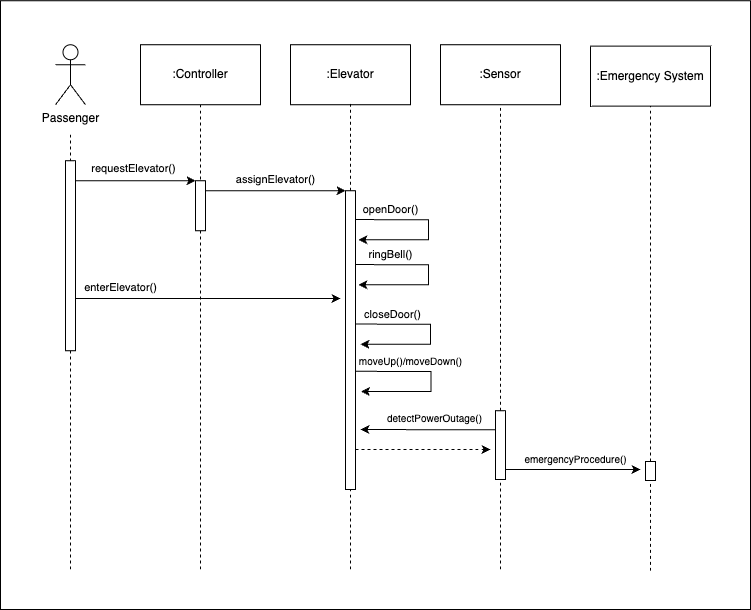

The diagram above was exported from draw.io. Its source (the exported page's mxGraphModel, read from the mxfile embedded in the PNG):
<mxGraphModel dx="1481" dy="845" grid="1" gridSize="10" guides="1" tooltips="1" connect="1" arrows="1" fold="1" page="1" pageScale="1" pageWidth="850" pageHeight="1100" math="0" shadow="0">
  <root>
    <mxCell id="0" />
    <mxCell id="1" parent="0" />
    <mxCell id="2" value="" style="rounded=0;whiteSpace=wrap;html=1;" vertex="1" parent="1">
      <mxGeometry x="3250" y="31.25" width="750" height="608.75" as="geometry" />
    </mxCell>
    <mxCell id="3" value=":Controller" style="rounded=0;whiteSpace=wrap;html=1;" vertex="1" parent="1">
      <mxGeometry x="3390" y="75.25" width="120" height="60" as="geometry" />
    </mxCell>
    <mxCell id="4" value=":Elevator" style="rounded=0;whiteSpace=wrap;html=1;" vertex="1" parent="1">
      <mxGeometry x="3540" y="75.25" width="120" height="60" as="geometry" />
    </mxCell>
    <mxCell id="5" value="" style="endArrow=none;dashed=1;html=1;rounded=0;" edge="1" parent="1">
      <mxGeometry width="50" height="50" relative="1" as="geometry">
        <mxPoint x="3320" y="600" as="sourcePoint" />
        <mxPoint x="3320" y="164.25" as="targetPoint" />
      </mxGeometry>
    </mxCell>
    <mxCell id="6" value="" style="endArrow=none;dashed=1;html=1;rounded=0;entryX=0.5;entryY=1;entryDx=0;entryDy=0;" edge="1" target="3" parent="1">
      <mxGeometry width="50" height="50" relative="1" as="geometry">
        <mxPoint x="3450" y="600" as="sourcePoint" />
        <mxPoint x="3449.41" y="164.25" as="targetPoint" />
      </mxGeometry>
    </mxCell>
    <mxCell id="7" value="" style="endArrow=none;dashed=1;html=1;rounded=0;entryX=0.5;entryY=1;entryDx=0;entryDy=0;" edge="1" source="19" parent="1">
      <mxGeometry width="50" height="50" relative="1" as="geometry">
        <mxPoint x="3599.41" y="1040.25" as="sourcePoint" />
        <mxPoint x="3600" y="134.25" as="targetPoint" />
      </mxGeometry>
    </mxCell>
    <mxCell id="8" value="" style="rounded=0;whiteSpace=wrap;html=1;" vertex="1" parent="1">
      <mxGeometry x="3315" y="191.25" width="10" height="190" as="geometry" />
    </mxCell>
    <mxCell id="9" value="" style="edgeStyle=none;orthogonalLoop=1;jettySize=auto;html=1;rounded=0;entryX=0;entryY=0;entryDx=0;entryDy=0;" edge="1" target="10" parent="1">
      <mxGeometry width="80" relative="1" as="geometry">
        <mxPoint x="3325" y="211.25" as="sourcePoint" />
        <mxPoint x="3405" y="211.25" as="targetPoint" />
        <Array as="points" />
      </mxGeometry>
    </mxCell>
    <mxCell id="10" value="" style="rounded=0;whiteSpace=wrap;html=1;" vertex="1" parent="1">
      <mxGeometry x="3445" y="211.25" width="10" height="50" as="geometry" />
    </mxCell>
    <mxCell id="11" value="&lt;font style=&quot;font-size: 11px;&quot;&gt;requestElevator()&lt;/font&gt;" style="text;html=1;align=center;verticalAlign=middle;resizable=0;points=[];autosize=1;strokeColor=none;fillColor=none;" vertex="1" parent="1">
      <mxGeometry x="3328" y="184.25" width="110" height="30" as="geometry" />
    </mxCell>
    <mxCell id="12" value="" style="edgeStyle=none;orthogonalLoop=1;jettySize=auto;html=1;rounded=0;entryX=0;entryY=0;entryDx=0;entryDy=0;" edge="1" parent="1">
      <mxGeometry width="80" relative="1" as="geometry">
        <mxPoint x="3455" y="221.25" as="sourcePoint" />
        <mxPoint x="3595" y="221.25" as="targetPoint" />
        <Array as="points" />
      </mxGeometry>
    </mxCell>
    <mxCell id="13" value="&lt;font style=&quot;font-size: 11px;&quot;&gt;assignElevator()&lt;/font&gt;" style="text;html=1;align=center;verticalAlign=middle;resizable=0;points=[];autosize=1;strokeColor=none;fillColor=none;" vertex="1" parent="1">
      <mxGeometry x="3475" y="195.25" width="100" height="30" as="geometry" />
    </mxCell>
    <mxCell id="14" value="" style="edgeStyle=none;orthogonalLoop=1;jettySize=auto;html=1;rounded=0;" edge="1" parent="1">
      <mxGeometry width="80" relative="1" as="geometry">
        <mxPoint x="3603" y="249.94" as="sourcePoint" />
        <mxPoint x="3608" y="270.25" as="targetPoint" />
        <Array as="points">
          <mxPoint x="3638" y="250.25" />
          <mxPoint x="3678" y="250.25" />
          <mxPoint x="3678" y="270.25" />
        </Array>
      </mxGeometry>
    </mxCell>
    <mxCell id="15" value="&lt;font style=&quot;font-size: 11px;&quot;&gt;openDoor()&lt;/font&gt;" style="text;html=1;align=center;verticalAlign=middle;resizable=0;points=[];autosize=1;strokeColor=none;fillColor=none;" vertex="1" parent="1">
      <mxGeometry x="3600" y="225.25" width="80" height="30" as="geometry" />
    </mxCell>
    <mxCell id="16" value="" style="edgeStyle=none;orthogonalLoop=1;jettySize=auto;html=1;rounded=0;" edge="1" parent="1">
      <mxGeometry width="80" relative="1" as="geometry">
        <mxPoint x="3603" y="294.94" as="sourcePoint" />
        <mxPoint x="3608" y="315.25" as="targetPoint" />
        <Array as="points">
          <mxPoint x="3638" y="295.25" />
          <mxPoint x="3678" y="295.25" />
          <mxPoint x="3678" y="315.25" />
        </Array>
      </mxGeometry>
    </mxCell>
    <mxCell id="17" value="&lt;font style=&quot;font-size: 11px;&quot;&gt;ringBell()&lt;/font&gt;" style="text;html=1;align=center;verticalAlign=middle;resizable=0;points=[];autosize=1;strokeColor=none;fillColor=none;" vertex="1" parent="1">
      <mxGeometry x="3605" y="270.25" width="70" height="30" as="geometry" />
    </mxCell>
    <mxCell id="18" value="" style="endArrow=none;dashed=1;html=1;rounded=0;entryX=0.5;entryY=1;entryDx=0;entryDy=0;" edge="1" target="19" parent="1">
      <mxGeometry width="50" height="50" relative="1" as="geometry">
        <mxPoint x="3600" y="600" as="sourcePoint" />
        <mxPoint x="3600" y="134.25" as="targetPoint" />
      </mxGeometry>
    </mxCell>
    <mxCell id="19" value="" style="rounded=0;whiteSpace=wrap;html=1;" vertex="1" parent="1">
      <mxGeometry x="3595" y="221.25" width="10" height="298.75" as="geometry" />
    </mxCell>
    <mxCell id="20" value=":Sensor" style="rounded=0;whiteSpace=wrap;html=1;" vertex="1" parent="1">
      <mxGeometry x="3690" y="75.25" width="120" height="60" as="geometry" />
    </mxCell>
    <mxCell id="21" value="" style="endArrow=none;dashed=1;html=1;rounded=0;entryX=0.5;entryY=1;entryDx=0;entryDy=0;" edge="1" source="30" parent="1">
      <mxGeometry width="50" height="50" relative="1" as="geometry">
        <mxPoint x="3750" y="600" as="sourcePoint" />
        <mxPoint x="3750" y="135" as="targetPoint" />
      </mxGeometry>
    </mxCell>
    <mxCell id="22" value="Passenger" style="shape=umlActor;verticalLabelPosition=bottom;verticalAlign=top;html=1;outlineConnect=0;" vertex="1" parent="1">
      <mxGeometry x="3305" y="75.25" width="30" height="60" as="geometry" />
    </mxCell>
    <mxCell id="23" value="" style="edgeStyle=none;orthogonalLoop=1;jettySize=auto;html=1;rounded=0;" edge="1" parent="1">
      <mxGeometry width="80" relative="1" as="geometry">
        <mxPoint x="3605" y="354.44" as="sourcePoint" />
        <mxPoint x="3610" y="374.75" as="targetPoint" />
        <Array as="points">
          <mxPoint x="3640" y="354.75" />
          <mxPoint x="3680" y="354.75" />
          <mxPoint x="3680" y="374.75" />
        </Array>
      </mxGeometry>
    </mxCell>
    <mxCell id="24" value="&lt;font style=&quot;font-size: 11px;&quot;&gt;closeDoor()&lt;/font&gt;" style="text;html=1;align=center;verticalAlign=middle;resizable=0;points=[];autosize=1;strokeColor=none;fillColor=none;" vertex="1" parent="1">
      <mxGeometry x="3602" y="329.75" width="80" height="30" as="geometry" />
    </mxCell>
    <mxCell id="25" value="" style="edgeStyle=none;orthogonalLoop=1;jettySize=auto;html=1;rounded=0;" edge="1" parent="1">
      <mxGeometry width="80" relative="1" as="geometry">
        <mxPoint x="3605.5" y="401.69" as="sourcePoint" />
        <mxPoint x="3610.5" y="422" as="targetPoint" />
        <Array as="points">
          <mxPoint x="3640.5" y="402" />
          <mxPoint x="3680.5" y="402" />
          <mxPoint x="3680.5" y="422" />
        </Array>
      </mxGeometry>
    </mxCell>
    <mxCell id="26" value="&lt;font style=&quot;font-size: 10px;&quot;&gt;moveUp()/moveDown()&lt;/font&gt;" style="text;html=1;align=center;verticalAlign=middle;resizable=0;points=[];autosize=1;strokeColor=none;fillColor=none;" vertex="1" parent="1">
      <mxGeometry x="3595" y="377" width="130" height="30" as="geometry" />
    </mxCell>
    <mxCell id="27" value="" style="edgeStyle=none;orthogonalLoop=1;jettySize=auto;html=1;rounded=0;" edge="1" parent="1">
      <mxGeometry width="80" relative="1" as="geometry">
        <mxPoint x="3325" y="329" as="sourcePoint" />
        <mxPoint x="3590" y="329" as="targetPoint" />
        <Array as="points" />
      </mxGeometry>
    </mxCell>
    <mxCell id="28" value="&lt;font style=&quot;font-size: 11px;&quot;&gt;enterElevator()&lt;/font&gt;" style="text;html=1;align=center;verticalAlign=middle;resizable=0;points=[];autosize=1;strokeColor=none;fillColor=none;" vertex="1" parent="1">
      <mxGeometry x="3320" y="303" width="100" height="30" as="geometry" />
    </mxCell>
    <mxCell id="29" value="" style="endArrow=none;dashed=1;html=1;rounded=0;entryX=0.5;entryY=1;entryDx=0;entryDy=0;" edge="1" target="30" parent="1">
      <mxGeometry width="50" height="50" relative="1" as="geometry">
        <mxPoint x="3750" y="600" as="sourcePoint" />
        <mxPoint x="3750" y="135" as="targetPoint" />
      </mxGeometry>
    </mxCell>
    <mxCell id="30" value="" style="rounded=0;whiteSpace=wrap;html=1;" vertex="1" parent="1">
      <mxGeometry x="3745" y="441.25" width="10" height="68.75" as="geometry" />
    </mxCell>
    <mxCell id="31" value="" style="edgeStyle=none;orthogonalLoop=1;jettySize=auto;html=1;rounded=0;exitX=1.007;exitY=0.879;exitDx=0;exitDy=0;exitPerimeter=0;" edge="1" source="32" parent="1">
      <mxGeometry width="80" relative="1" as="geometry">
        <mxPoint x="3710" y="460" as="sourcePoint" />
        <mxPoint x="3610" y="460" as="targetPoint" />
        <Array as="points" />
      </mxGeometry>
    </mxCell>
    <mxCell id="32" value="&lt;font style=&quot;font-size: 10px;&quot;&gt;detectPowerOutage()&lt;/font&gt;" style="text;html=1;align=center;verticalAlign=middle;resizable=0;points=[];autosize=1;strokeColor=none;fillColor=none;" vertex="1" parent="1">
      <mxGeometry x="3624" y="434" width="120" height="30" as="geometry" />
    </mxCell>
    <mxCell id="33" value="" style="edgeStyle=none;orthogonalLoop=1;jettySize=auto;html=1;rounded=0;dashed=1;" edge="1" parent="1">
      <mxGeometry width="80" relative="1" as="geometry">
        <mxPoint x="3605" y="480" as="sourcePoint" />
        <mxPoint x="3740" y="480" as="targetPoint" />
        <Array as="points" />
      </mxGeometry>
    </mxCell>
    <mxCell id="34" value=":Emergency System" style="rounded=0;whiteSpace=wrap;html=1;" vertex="1" parent="1">
      <mxGeometry x="3840" y="76.62" width="120" height="60" as="geometry" />
    </mxCell>
    <mxCell id="35" value="" style="endArrow=none;dashed=1;html=1;rounded=0;entryX=0.5;entryY=1;entryDx=0;entryDy=0;" edge="1" source="37" parent="1">
      <mxGeometry width="50" height="50" relative="1" as="geometry">
        <mxPoint x="3900" y="601.37" as="sourcePoint" />
        <mxPoint x="3900" y="136.37" as="targetPoint" />
      </mxGeometry>
    </mxCell>
    <mxCell id="36" value="" style="endArrow=none;dashed=1;html=1;rounded=0;entryX=0.5;entryY=1;entryDx=0;entryDy=0;" edge="1" target="37" parent="1">
      <mxGeometry width="50" height="50" relative="1" as="geometry">
        <mxPoint x="3900" y="601.37" as="sourcePoint" />
        <mxPoint x="3900" y="136.37" as="targetPoint" />
      </mxGeometry>
    </mxCell>
    <mxCell id="37" value="" style="rounded=0;whiteSpace=wrap;html=1;" vertex="1" parent="1">
      <mxGeometry x="3895" y="492" width="10" height="19" as="geometry" />
    </mxCell>
    <mxCell id="38" value="" style="edgeStyle=none;orthogonalLoop=1;jettySize=auto;html=1;rounded=0;" edge="1" parent="1">
      <mxGeometry width="80" relative="1" as="geometry">
        <mxPoint x="3755" y="500" as="sourcePoint" />
        <mxPoint x="3890" y="500" as="targetPoint" />
        <Array as="points" />
      </mxGeometry>
    </mxCell>
    <mxCell id="39" value="&lt;font style=&quot;font-size: 10px;&quot;&gt;emergencyProcedure()&lt;/font&gt;" style="text;html=1;align=center;verticalAlign=middle;resizable=0;points=[];autosize=1;strokeColor=none;fillColor=none;" vertex="1" parent="1">
      <mxGeometry x="3760" y="474.5" width="130" height="30" as="geometry" />
    </mxCell>
  </root>
</mxGraphModel>